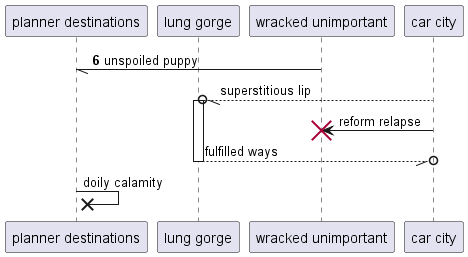

The diagram above was rendered by PlantUML. Its source (embedded in the PNG):
@startuml
participant "planner destinations" as 0
participant "lung gorge" as 1
participant "wracked unimportant" as 2
participant "car city" as 3
autonumber 6 4
2 -// 0: unspoiled puppy
autonumber stop
3 --//o 1++ : superstitious lip
3 -> 2!! : reform relapse
return fulfilled ways
0 ->x 0: doily calamity
@enduml